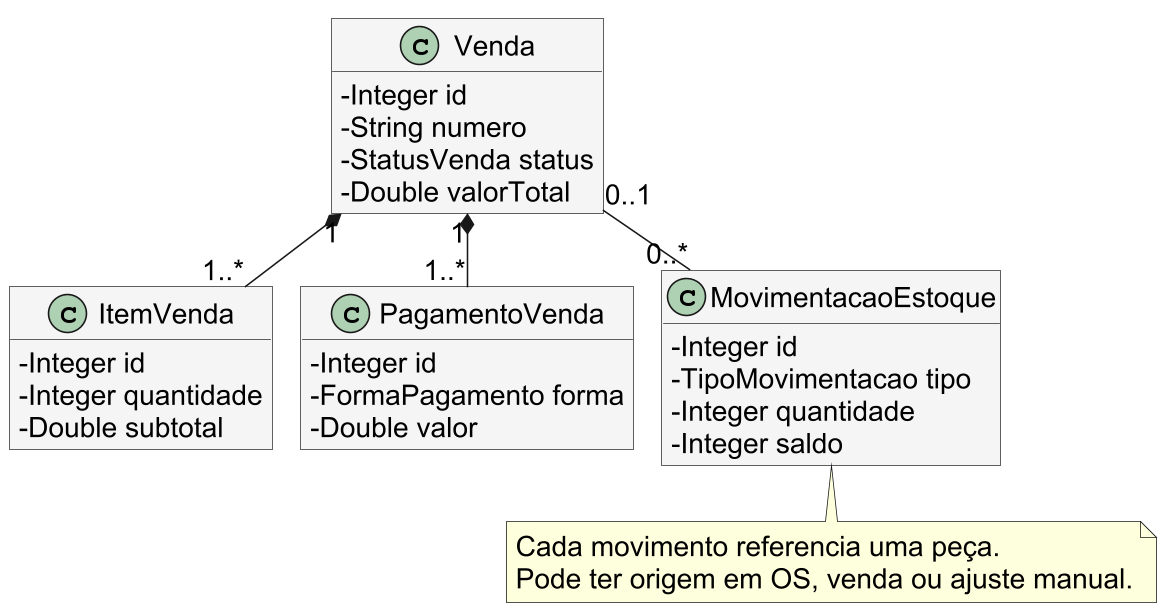

The diagram above was rendered by PlantUML. Its source (embedded in the PNG):
@startuml
!pragma layout smetana
skinparam backgroundColor white
skinparam shadowing false
skinparam defaultFontName Arial
skinparam defaultFontSize 18
skinparam dpi 150
skinparam roundcorner 0
skinparam maxMessageSize 180
skinparam sequenceMessageAlign center
skinparam ParticipantPadding 12
skinparam BoxPadding 8
skinparam classAttributeIconSize 0
skinparam classBackgroundColor #F5F5F5
skinparam classBorderColor #333333
skinparam sequenceParticipantBackgroundColor #F5F5F5
skinparam sequenceParticipantBorderColor #333333
hide empty methods
class Venda {
- Integer id
- String numero
- StatusVenda status
- Double valorTotal
}
class ItemVenda {
- Integer id
- Integer quantidade
- Double subtotal
}
class PagamentoVenda {
- Integer id
- FormaPagamento forma
- Double valor
}
class MovimentacaoEstoque {
- Integer id
- TipoMovimentacao tipo
- Integer quantidade
- Integer saldo
}
Venda "1" *-- "1..*" ItemVenda
Venda "1" *-- "1..*" PagamentoVenda
Venda "0..1" -- "0..*" MovimentacaoEstoque
note bottom of MovimentacaoEstoque
Cada movimento referencia uma peça.
Pode ter origem em OS, venda ou ajuste manual.
end note
@enduml